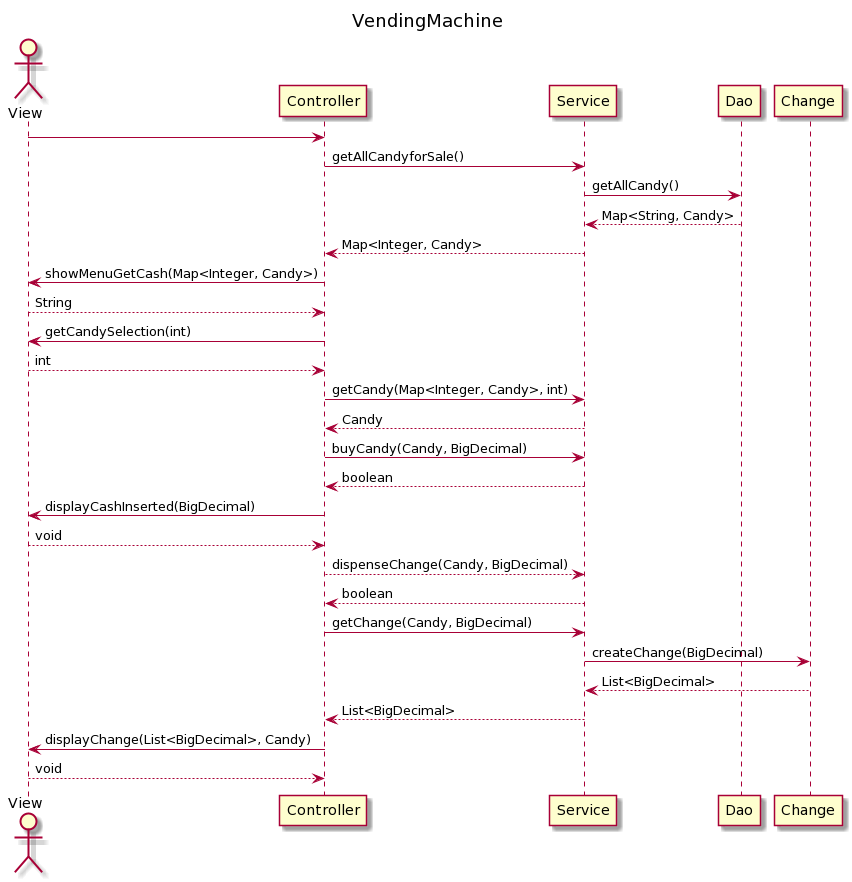

The diagram above was rendered by PlantUML. Its source (embedded in the PNG):
@startuml
/'
Created by: Margaret Donin
Date created: 06/07/20
Date revised: 06/09/20
Date revised: 06/10/20
Date revised: 06/12/20
'/



title VendingMachine

actor View
View -> Controller
Controller -> Service : getAllCandyforSale()
Service -> Dao : getAllCandy()
Dao --> Service : Map<String, Candy>
Service --> Controller : Map<Integer, Candy>
Controller -> View : showMenuGetCash(Map<Integer, Candy>)
View --> Controller : String
Controller ->  View : getCandySelection(int)
View --> Controller : int
Controller -> Service : getCandy(Map<Integer, Candy>, int)
Service --> Controller : Candy
Controller -> Service : buyCandy(Candy, BigDecimal)
Service --> Controller : boolean
Controller -> View : displayCashInserted(BigDecimal)
View --> Controller : void
Controller --> Service : dispenseChange(Candy, BigDecimal)
Service --> Controller : boolean
Controller -> Service : getChange(Candy, BigDecimal)
Service -> Change : createChange(BigDecimal)
Change --> Service : List<BigDecimal>
Service --> Controller : List<BigDecimal>
Controller -> View : displayChange(List<BigDecimal>, Candy)
View --> Controller : void
@enduml